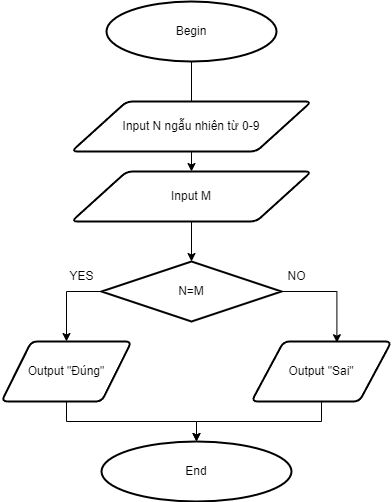

The diagram above was exported from draw.io. Its source (the exported page's mxGraphModel, read from the mxfile embedded in the PNG):
<mxGraphModel dx="1278" dy="571" grid="1" gridSize="10" guides="1" tooltips="1" connect="1" arrows="1" fold="1" page="1" pageScale="1" pageWidth="827" pageHeight="1169" math="0" shadow="0">
  <root>
    <mxCell id="0" />
    <mxCell id="1" parent="0" />
    <mxCell id="PG7hmuYGIY-s1QkZBWuJ-20" value="" style="edgeStyle=orthogonalEdgeStyle;rounded=0;orthogonalLoop=1;jettySize=auto;html=1;" edge="1" parent="1" source="PG7hmuYGIY-s1QkZBWuJ-13" target="PG7hmuYGIY-s1QkZBWuJ-15">
      <mxGeometry relative="1" as="geometry" />
    </mxCell>
    <mxCell id="PG7hmuYGIY-s1QkZBWuJ-13" value="Begin" style="strokeWidth=2;html=1;shape=mxgraph.flowchart.start_1;whiteSpace=wrap;" vertex="1" parent="1">
      <mxGeometry x="115" y="10" width="170" height="60" as="geometry" />
    </mxCell>
    <mxCell id="PG7hmuYGIY-s1QkZBWuJ-14" value="Input N ngẫu nhiên từ 0-9" style="shape=parallelogram;html=1;strokeWidth=2;perimeter=parallelogramPerimeter;whiteSpace=wrap;rounded=1;arcSize=12;size=0.23;" vertex="1" parent="1">
      <mxGeometry x="80" y="110" width="240" height="50" as="geometry" />
    </mxCell>
    <mxCell id="PG7hmuYGIY-s1QkZBWuJ-22" value="" style="edgeStyle=orthogonalEdgeStyle;rounded=0;orthogonalLoop=1;jettySize=auto;html=1;" edge="1" parent="1" source="PG7hmuYGIY-s1QkZBWuJ-15" target="PG7hmuYGIY-s1QkZBWuJ-16">
      <mxGeometry relative="1" as="geometry" />
    </mxCell>
    <mxCell id="PG7hmuYGIY-s1QkZBWuJ-15" value="Input M" style="shape=parallelogram;html=1;strokeWidth=2;perimeter=parallelogramPerimeter;whiteSpace=wrap;rounded=1;arcSize=12;size=0.23;" vertex="1" parent="1">
      <mxGeometry x="80" y="180" width="240" height="50" as="geometry" />
    </mxCell>
    <mxCell id="PG7hmuYGIY-s1QkZBWuJ-27" style="edgeStyle=orthogonalEdgeStyle;rounded=0;orthogonalLoop=1;jettySize=auto;html=1;entryX=0.5;entryY=0;entryDx=0;entryDy=0;" edge="1" parent="1" source="PG7hmuYGIY-s1QkZBWuJ-16" target="PG7hmuYGIY-s1QkZBWuJ-17">
      <mxGeometry relative="1" as="geometry">
        <Array as="points">
          <mxPoint x="75" y="300" />
        </Array>
      </mxGeometry>
    </mxCell>
    <mxCell id="PG7hmuYGIY-s1QkZBWuJ-28" style="edgeStyle=orthogonalEdgeStyle;rounded=0;orthogonalLoop=1;jettySize=auto;html=1;entryX=0.61;entryY=0.02;entryDx=0;entryDy=0;entryPerimeter=0;" edge="1" parent="1" source="PG7hmuYGIY-s1QkZBWuJ-16" target="PG7hmuYGIY-s1QkZBWuJ-18">
      <mxGeometry relative="1" as="geometry">
        <Array as="points">
          <mxPoint x="345" y="300" />
        </Array>
      </mxGeometry>
    </mxCell>
    <mxCell id="PG7hmuYGIY-s1QkZBWuJ-16" value="N=M" style="strokeWidth=2;html=1;shape=mxgraph.flowchart.decision;whiteSpace=wrap;" vertex="1" parent="1">
      <mxGeometry x="110" y="270" width="180" height="60" as="geometry" />
    </mxCell>
    <mxCell id="PG7hmuYGIY-s1QkZBWuJ-25" value="" style="edgeStyle=orthogonalEdgeStyle;rounded=0;orthogonalLoop=1;jettySize=auto;html=1;" edge="1" parent="1" source="PG7hmuYGIY-s1QkZBWuJ-17" target="PG7hmuYGIY-s1QkZBWuJ-19">
      <mxGeometry relative="1" as="geometry" />
    </mxCell>
    <mxCell id="PG7hmuYGIY-s1QkZBWuJ-17" value="Output &quot;Đúng&quot;" style="shape=parallelogram;html=1;strokeWidth=2;perimeter=parallelogramPerimeter;whiteSpace=wrap;rounded=1;arcSize=12;size=0.23;" vertex="1" parent="1">
      <mxGeometry x="10" y="350" width="130" height="60" as="geometry" />
    </mxCell>
    <mxCell id="PG7hmuYGIY-s1QkZBWuJ-26" value="" style="edgeStyle=orthogonalEdgeStyle;rounded=0;orthogonalLoop=1;jettySize=auto;html=1;" edge="1" parent="1" source="PG7hmuYGIY-s1QkZBWuJ-18" target="PG7hmuYGIY-s1QkZBWuJ-19">
      <mxGeometry relative="1" as="geometry" />
    </mxCell>
    <mxCell id="PG7hmuYGIY-s1QkZBWuJ-18" value="Output &quot;Sai&quot;" style="shape=parallelogram;html=1;strokeWidth=2;perimeter=parallelogramPerimeter;whiteSpace=wrap;rounded=1;arcSize=12;size=0.23;" vertex="1" parent="1">
      <mxGeometry x="260" y="350" width="140" height="60" as="geometry" />
    </mxCell>
    <mxCell id="PG7hmuYGIY-s1QkZBWuJ-19" value="End" style="strokeWidth=2;html=1;shape=mxgraph.flowchart.start_1;whiteSpace=wrap;" vertex="1" parent="1">
      <mxGeometry x="110" y="450" width="190" height="60" as="geometry" />
    </mxCell>
    <mxCell id="PG7hmuYGIY-s1QkZBWuJ-30" value="YES" style="text;html=1;resizable=0;autosize=1;align=center;verticalAlign=middle;points=[];fillColor=none;strokeColor=none;rounded=0;" vertex="1" parent="1">
      <mxGeometry x="65" y="270" width="50" height="30" as="geometry" />
    </mxCell>
    <mxCell id="PG7hmuYGIY-s1QkZBWuJ-31" value="NO" style="text;html=1;resizable=0;autosize=1;align=center;verticalAlign=middle;points=[];fillColor=none;strokeColor=none;rounded=0;" vertex="1" parent="1">
      <mxGeometry x="285" y="270" width="40" height="30" as="geometry" />
    </mxCell>
  </root>
</mxGraphModel>